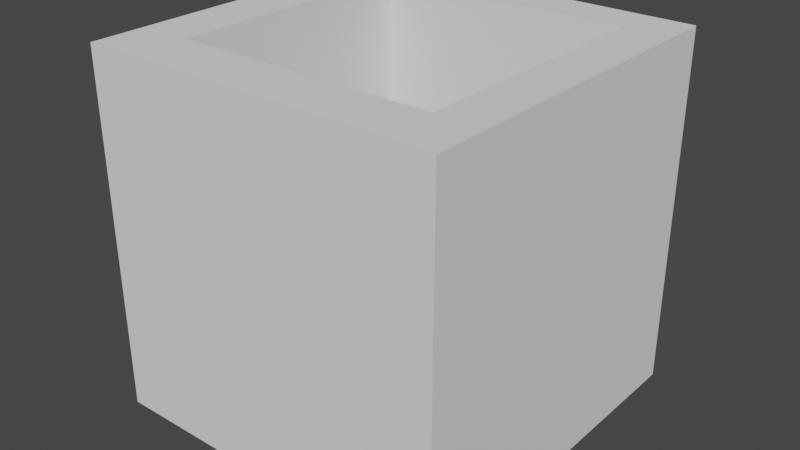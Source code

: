 # Source: arena3.blend  (saved by Blender 3.4.6; exported with 4.5.12 LTS)
import bpy
from mathutils import Matrix  # noqa: F401  (used for matrix-valued properties, if any)

bpy.ops.wm.read_factory_settings(use_empty=True)
scene = bpy.context.scene
scene.name = 'Scene'

# ---- collections
col_collection = bpy.data.collections.new('Collection'); scene.collection.children.link(col_collection)

# ---- world
world_world = bpy.data.worlds.new('World'); scene.world = world_world
world_world.use_nodes = True; world_world.node_tree.nodes.clear()
_N = world_world.node_tree.nodes; _L = world_world.node_tree.links
n0 = _N.new('ShaderNodeOutputWorld'); n0.name = 'World Output'; n0.location = (300, 300)
n1 = _N.new('ShaderNodeBackground'); n1.name = 'Background'; n1.location = (10, 300)
n1.inputs[0].default_value = (0.05088, 0.05088, 0.05088, 1.0)
_L.new(n1.outputs[0], n0.inputs[0])
n0.is_active_output = True
world_world.color = (0.05088, 0.05088, 0.05088)
world_world.use_sun_shadow = False
world_world.sun_shadow_jitter_overblur = 0.0

# ---- meshes
me_cube_010 = bpy.data.meshes.new('Cube.010')
me_cube_010.from_pydata([(-1.0, -1.0, -1.0), (-1.0, -1.0, 1.0), (-1.0, 1.0, -1.0), (-1.0, 1.0, 1.0), (1.0, -1.0, -1.0), (1.0, -1.0, 1.0), (1.0, 1.0, -1.0), (1.0, 1.0, 1.0), (-1.0, 0.7564, -1.0), (-1.0, 0.7564, 1.0), (1.0, 0.7564, -1.0), (1.0, 0.7564, 1.0), (-1.0, -0.6907, -1.0), (1.0, -0.6907, 1.0), (-1.0, -0.6907, 1.0), (1.0, -0.6907, -1.0), (0.7408, 1.0, -1.0), (0.7408, 1.0, 1.0), (0.7408, -1.0, -1.0), (0.7408, -1.0, 1.0), (0.7408, 0.7564, 1.0), (0.7408, 0.7564, -1.0), (0.7408, -0.6907, 1.0), (0.7408, -0.6907, -1.0), (-0.7035, 1.0, -1.0), (-0.7035, -1.0, 1.0), (-0.7035, 0.7564, -1.0), (-0.7035, -0.6907, -1.0), (-0.7035, 1.0, 1.0), (-0.7035, -1.0, -1.0), (-0.7035, 0.7564, 1.0), (-0.7035, -0.6907, 1.0), (-0.7035, 1.0, -1.0), (-0.7035, -1.0, 1.0), (-0.7035, 0.7564, -1.0), (-0.7035, -0.6907, -1.0), (-0.7035, 1.0, 1.0), (-0.7035, -1.0, -1.0), (-0.7035, 0.7564, 1.0), (-0.7035, -0.6907, 1.0), (-0.7035, 0.7564, -0.8672), (0.7408, 0.7564, -0.8672), (-0.7035, -0.6907, -0.8672), (0.7408, -0.6907, -0.8672)], [], [(8, 9, 3, 2), (16, 17, 7, 6), (15, 13, 5, 4), (29, 25, 1, 0), (23, 15, 4, 18), (31, 14, 1, 25), (28, 3, 9, 30), (16, 6, 10, 21), (6, 7, 11, 10), (12, 14, 9, 8), (0, 1, 14, 12), (30, 9, 14, 31), (21, 10, 15, 23), (10, 11, 13, 15), (26, 21, 23, 27), (11, 20, 22, 13), (24, 16, 21, 26), (7, 17, 20, 11), (13, 22, 19, 5), (27, 23, 18, 29), (4, 5, 19, 18), (24, 28, 17, 16), (2, 3, 28, 24), (12, 27, 29, 0), (2, 24, 26, 8), (8, 26, 27, 12), (31, 22, 43, 42), (17, 28, 30, 20), (22, 31, 25, 19), (18, 19, 25, 29), (29, 27, 35, 37), (25, 31, 39, 33), (31, 30, 38, 39), (26, 24, 32, 34), (24, 28, 36, 32), (29, 25, 33, 37), (30, 28, 36, 38), (27, 26, 34, 35), (41, 40, 42, 43), (30, 31, 42, 40), (20, 30, 40, 41), (22, 20, 41, 43)])
_uv = me_cube_010.uv_layers.new(name='UVMap')
_uv.uv.foreach_set('vector', [0.8688, 0.01907, 0.8688, 1.019, 0.9906, 1.019, 0.9906, 0.01907, 0.9329, 0.01907, 0.9329, 1.019, 1.063, 1.019, 1.063, 0.01907, 0.1453, 0.01907, 0.1453, 1.019, -0.009391, 1.019, -0.009391, 0.01907, 0.2108, 0.01907, 0.2108, 1.019, 0.06256, 1.019, 0.06256, 0.01907, 0.9329, 0.1453, 1.063, 0.1453, 1.063, -0.009391, 0.9329, -0.009391, 0.2108, 0.1453, 0.06256, 0.1453, 0.06256, -0.009391, 0.2108, -0.009391, 0.2108, 0.9906, 0.06256, 0.9906, 0.06256, 0.8688, 0.2108, 0.8688, 0.9329, 0.9906, 1.063, 0.9906, 1.063, 0.8688, 0.9329, 0.8688, 0.9906, 0.01907, 0.9906, 1.019, 0.8688, 1.019, 0.8688, 0.01907, 0.1453, 0.01907, 0.1453, 1.019, 0.8688, 1.019, 0.8688, 0.01907, -0.009391, 0.01907, -0.009391, 1.019, 0.1453, 1.019, 0.1453, 0.01907, 0.2108, 0.8688, 0.06256, 0.8688, 0.06256, 0.1453, 0.2108, 0.1453, 0.9329, 0.8688, 1.063, 0.8688, 1.063, 0.1453, 0.9329, 0.1453, 0.8688, 0.01907, 0.8688, 1.019, 0.1453, 1.019, 0.1453, 0.01907, 0.2108, 0.8688, 0.9329, 0.8688, 0.9329, 0.1453, 0.2108, 0.1453, 1.063, 0.8688, 0.9329, 0.8688, 0.9329, 0.1453, 1.063, 0.1453, 0.2108, 0.9906, 0.9329, 0.9906, 0.9329, 0.8688, 0.2108, 0.8688, 1.063, 0.9906, 0.9329, 0.9906, 0.9329, 0.8688, 1.063, 0.8688, 1.063, 0.1453, 0.9329, 0.1453, 0.9329, -0.009391, 1.063, -0.009391, 0.2108, 0.1453, 0.9329, 0.1453, 0.9329, -0.009391, 0.2108, -0.009391, 1.063, 0.01907, 1.063, 1.019, 0.9329, 1.019, 0.9329, 0.01907, 0.2108, 0.01907, 0.2108, 1.019, 0.9329, 1.019, 0.9329, 0.01907, 0.06256, 0.01907, 0.06256, 1.019, 0.2108, 1.019, 0.2108, 0.01907, 0.06256, 0.1453, 0.2108, 0.1453, 0.2108, -0.009391, 0.06256, -0.009391, 0.06256, 0.9906, 0.2108, 0.9906, 0.2108, 0.8688, 0.06256, 0.8688, 0.06256, 0.8688, 0.2108, 0.8688, 0.2108, 0.1453, 0.06256, 0.1453, 0.2108, 1.019, 0.9329, 1.019, 0.9329, 0.08548, 0.2108, 0.08548, 0.9329, 0.9906, 0.2108, 0.9906, 0.2108, 0.8688, 0.9329, 0.8688, 0.9329, 0.1453, 0.2108, 0.1453, 0.2108, -0.009391, 0.9329, -0.009391, 0.9329, 0.01907, 0.9329, 1.019, 0.2108, 1.019, 0.2108, 0.01907, 0.2108, -0.009391, 0.2108, 0.1453, 0.2108, 0.1453, 0.2108, -0.009391, 0.2108, -0.009391, 0.2108, 0.1453, 0.2108, 0.1453, 0.2108, -0.009391, 0.2108, 0.1453, 0.2108, 0.8688, 0.2108, 0.8688, 0.2108, 0.1453, 0.2108, 0.8688, 0.2108, 0.9906, 0.2108, 0.9906, 0.2108, 0.8688, 0.2108, 0.9906, 0.2108, 0.9906, 0.2108, 0.9906, 0.2108, 0.9906, 0.2108, -0.009391, 0.2108, -0.009391, 0.2108, -0.009391, 0.2108, -0.009391, 0.2108, 0.8688, 0.2108, 0.9906, 0.2108, 0.9906, 0.2108, 0.8688, 0.2108, 0.1453, 0.2108, 0.8688, 0.2108, 0.8688, 0.2108, 0.1453, 0.9329, 0.8688, 0.2108, 0.8688, 0.2108, 0.1453, 0.9329, 0.1453, 0.8688, 1.019, 0.1453, 1.019, 0.1453, 0.08548, 0.8688, 0.08548, 0.9329, 1.019, 0.2108, 1.019, 0.2108, 0.08548, 0.9329, 0.08548, 0.1453, 1.019, 0.8688, 1.019, 0.8688, 0.08548, 0.1453, 0.08548])
me_cube_010.update()

# ---- objects
ob_cube = bpy.data.objects.new('Cube', me_cube_010)

# ---- transforms, parenting, visibility, modifiers, constraints
ob_cube.location = (0.0, 0.0, 0.0)

# ---- collection membership
col_collection.objects.link(ob_cube)

# ---- scene / render settings (as saved in the file)
scene.frame_start = 1; scene.frame_end = 250; scene.frame_set(1)
scene.render.engine = 'BLENDER_EEVEE_NEXT'
scene.cycles.sampling_pattern = 'TABULATED_SOBOL'
scene.cycles.use_light_tree = False
scene.view_settings.view_transform = 'Filmic'
bpy.context.view_layer.update()

# ---- added for rendering (the .blend has no active camera and no usable light): camera, sun
cam_auto = bpy.data.cameras.new('AutoCamera')
cam_auto.lens = 50.0
cam_auto.sensor_width = 36.0
cam_auto.clip_end = 1000.0
ob_auto_camera = bpy.data.objects.new('AutoCamera', cam_auto)
scene.collection.objects.link(ob_auto_camera)
ob_auto_camera.location = (3.20507, -3.84609, 2.56406)
ob_auto_camera.rotation_euler = (1.09748, -7.21219e-08, 0.694738)
scene.camera = ob_auto_camera
light_auto_sun = bpy.data.lights.new('AutoSun', 'SUN')
light_auto_sun.energy = 3.0
light_auto_sun.angle = 0.0523599
ob_auto_sun = bpy.data.objects.new('AutoSun', light_auto_sun)
scene.collection.objects.link(ob_auto_sun)
ob_auto_sun.rotation_euler = (0.872665, 0.174533, 0.523599)
bpy.context.view_layer.update()

